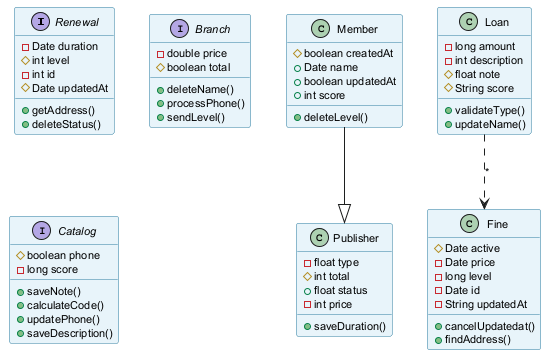

The diagram above was rendered by PlantUML. Its source (embedded in the PNG):
@startuml
skinparam backgroundColor #FFFFFF
skinparam classBackgroundColor #E8F4FA
skinparam classBorderColor #2C7DA0
skinparam defaultFontSize 11
interface Renewal {
  -Date duration
  #int level
  -int id
  #Date updatedAt
  +getAddress()
  +deleteStatus()
}
interface Branch {
  -double price
  #boolean total
  +deleteName()
  +processPhone()
  +sendLevel()
}
class Member {
  #boolean createdAt
  +Date name
  +boolean updatedAt
  +int score
  +deleteLevel()
}
interface Catalog {
  #boolean phone
  -long score
  +saveNote()
  +calculateCode()
  +updatePhone()
  +saveDescription()
}
class Fine {
  #Date active
  -Date price
  -long level
  -Date id
  -String updatedAt
  +cancelUpdatedat()
  +findAddress()
}
class Publisher {
  -float type
  #int total
  +float status
  -int price
  +saveDuration()
}
class Loan {
  -long amount
  -int description
  #float note
  #String score
  +validateType()
  +updateName()
}
Member --|> Publisher
Loan ..> Fine : "*"
@enduml